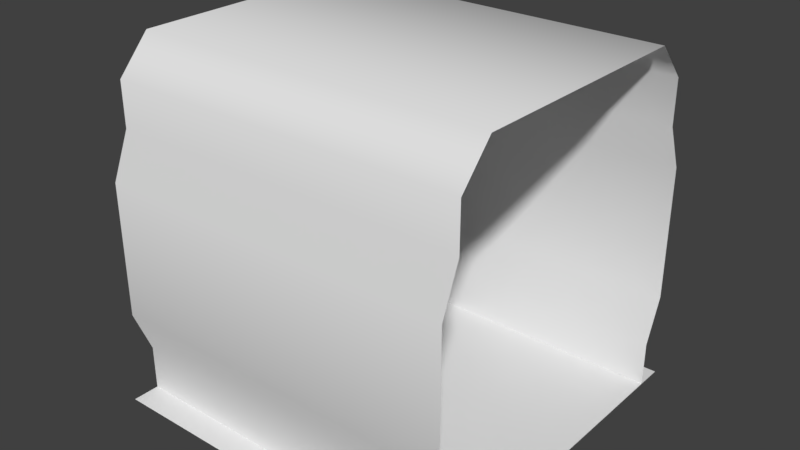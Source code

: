 # Source: CorridorStraight.blend  (saved by Blender 2.77.0; exported with 4.5.12 LTS)
import bpy
from mathutils import Matrix  # noqa: F401  (used for matrix-valued properties, if any)

bpy.ops.wm.read_factory_settings(use_empty=True)
scene = bpy.context.scene
scene.name = 'Scene'

# ---- collections
col_collection_1 = bpy.data.collections.new('Collection 1'); scene.collection.children.link(col_collection_1)

# ---- materials (node trees are filled in below, after node groups)
mat_floor1 = bpy.data.materials.new('Floor1')
mat_floor1.alpha_threshold = 0.0
mat_floor1.use_transparent_shadow = False
mat_floor1.roughness = 0.5
mat_floor2 = bpy.data.materials.new('Floor2')
mat_floor2.alpha_threshold = 0.0
mat_floor2.use_transparent_shadow = False
mat_floor2.roughness = 0.5
mat_ceiling = bpy.data.materials.new('Ceiling')
mat_ceiling.alpha_threshold = 0.0
mat_ceiling.use_transparent_shadow = False
mat_ceiling.roughness = 0.5
mat_trimceiling = bpy.data.materials.new('TrimCeiling')
mat_trimceiling.alpha_threshold = 0.0
mat_trimceiling.use_transparent_shadow = False
mat_trimceiling.roughness = 0.5
mat_wall = bpy.data.materials.new('Wall')
mat_wall.alpha_threshold = 0.0
mat_wall.use_transparent_shadow = False
mat_wall.roughness = 0.5
mat_trim = bpy.data.materials.new('Trim')
mat_trim.alpha_threshold = 0.0
mat_trim.use_transparent_shadow = False
mat_trim.roughness = 0.5

# ---- material node trees

# ---- world
world_world = bpy.data.worlds.new('World'); scene.world = world_world
world_world.color = (0.05088, 0.05088, 0.05088)
world_world.use_sun_shadow = False
world_world.sun_shadow_jitter_overblur = 0.0
world_world.cycles.sampling_method = 'MANUAL'

# ---- meshes
me_corridorstraight = bpy.data.meshes.new('CorridorStraight')
me_corridorstraight.from_pydata([(-20.0, 19.0, 10.0), (20.0, 19.0, 10.0), (-20.0, 19.0, 25.0), (-20.0, 17.0, 0.0), (20.0, 17.0, 0.0), (-20.0, 17.0, 5.0), (20.0, 17.0, 5.0), (-20.0, 17.0, 35.0), (20.0, 17.0, 30.0), (-20.0, 17.0, 30.0), (20.0, 19.0, 25.0), (20.0, -19.0, 10.0), (-20.0, -19.0, 10.0), (20.0, -19.0, 25.0), (20.0, -17.0, 0.0), (-20.0, -17.0, 0.0), (20.0, -17.0, 5.0), (-20.0, -17.0, 5.0), (-20.0, -17.0, 35.0), (-20.0, -17.0, 30.0), (20.0, -17.0, 30.0), (-20.0, -19.0, 25.0), (-20.0, -20.0, 0.0), (20.0, -20.0, 0.0), (-20.0, 20.0, 0.0), (20.0, 20.0, 0.0), (-20.0, -13.4, 0.0), (20.0, 17.0, 35.0), (13.4, 13.4, 39.0), (13.4, 13.4, 0.0), (-13.4, 13.4, 0.0), (13.4, -13.4, 0.0), (13.4, -13.4, 39.0), (20.0, -17.0, 35.0), (-20.0, -13.4, 39.0), (20.0, -13.4, 39.0), (-13.4, 13.4, 39.0), (-13.4, -13.4, 39.0), (-20.0, 13.4, 39.0), (20.0, 13.4, 39.0), (-13.4, -13.4, 0.0), (-20.0, 13.4, 0.0), (20.0, -13.4, 0.0), (20.0, 13.4, 0.0)], [], [(0, 1, 10, 2), (3, 4, 6, 5), (5, 6, 1, 0), (27, 7, 9, 8), (8, 9, 2, 10), (11, 12, 21, 13), (14, 15, 17, 16), (16, 17, 12, 11), (18, 33, 20, 19), (19, 20, 13, 21), (40, 31, 29, 30), (25, 24, 41, 43), (22, 23, 42, 26), (7, 27, 28, 36), (36, 28, 32, 37), (27, 39, 28), (7, 36, 38), (33, 18, 37, 32), (18, 34, 37), (33, 32, 35), (28, 39, 35, 32), (34, 38, 36, 37), (31, 42, 43, 29), (41, 26, 40, 30)])
me_corridorstraight.polygons.foreach_set('use_smooth', [True] * 24)
me_corridorstraight.polygons.foreach_set('material_index', [4, 5, 5, 5, 5, 4, 5, 5, 5, 5, 0, 1, 1, 3, 2, 3, 3, 3, 3, 3, 2, 2, 0, 0])
_uv = me_corridorstraight.uv_layers.new(name='UVMap')
_uv.uv.foreach_set('vector', [9.999e-05, 0.9999, 9.999e-05, 9.996e-05, 0.9999, 0.0001002, 0.9999, 0.9999, 5.96e-08, 4.47e-08, 1.0, 4.47e-08, 1.0, 0.5, 5.96e-08, 0.5, 5.96e-08, 0.5, 1.0, 0.5, 1.0, 1.0, 5.96e-08, 1.0, 1.0, 1.0, -1.192e-07, 1.0, 0.0, 0.5, 1.0, 0.5, 1.0, 0.5, 0.0, 0.5, -1.192e-07, -1.341e-07, 1.0, 4.47e-08, 9.999e-05, 0.9999, 9.999e-05, 9.996e-05, 0.9999, 0.0001002, 0.9999, 0.9999, 5.96e-08, 4.47e-08, 1.0, 4.47e-08, 1.0, 0.5, 5.96e-08, 0.5, 5.96e-08, 0.5, 1.0, 0.5, 1.0, 1.0, 5.96e-08, 1.0, 1.0, 1.0, -1.192e-07, 1.0, 0.0, 0.5, 1.0, 0.5, 1.0, 0.5, 0.0, 0.5, -1.192e-07, -1.341e-07, 1.0, 4.47e-08, 0.0002001, -0.9998, 2.0, -0.9998, 2.0, 0.9998, 0.0002, 0.9998, -2.297e-05, 1.0, -2.225e-05, 2.058e-05, 1.0, 1.49e-08, 1.0, 1.0, -2.297e-05, 1.0, -2.152e-05, 2.058e-05, 1.0, -2.98e-08, 1.0, 1.0, 1.137e-13, 8.506e-06, 7.452e-09, 1.0, 1.0, 0.835, 1.0, 0.165, 0.0002001, -0.9998, 2.0, -0.9998, 2.0, 0.9998, 0.0002, 0.9998, 7.452e-09, 1.0, 1.0, 1.0, 1.0, 0.835, 1.137e-13, 8.506e-06, 1.0, 0.165, 1.0, 7.635e-06, 1.137e-13, 8.506e-06, 7.452e-09, 1.0, 1.0, 0.835, 1.0, 0.165, 7.452e-09, 1.0, 1.0, 1.0, 1.0, 0.835, 1.137e-13, 8.506e-06, 1.0, 0.165, 1.0, 7.635e-06, 0.0002001, -0.9998, 0.4926, -0.9998, 0.4926, 0.9998, 0.0002, 0.9998, 1.507, 0.9998, 1.507, -0.9998, 2.0, -0.9998, 2.0, 0.9998, 0.0002001, -0.9998, 0.4926, -0.9998, 0.4926, 0.9998, 0.0002, 0.9998, 1.507, 0.9998, 1.507, -0.9998, 2.0, -0.9998, 2.0, 0.9998])
me_corridorstraight.materials.append(mat_floor1)
me_corridorstraight.materials.append(mat_floor2)
me_corridorstraight.materials.append(mat_ceiling)
me_corridorstraight.materials.append(mat_trimceiling)
me_corridorstraight.materials.append(mat_wall)
me_corridorstraight.materials.append(mat_trim)
me_corridorstraight.use_remesh_preserve_volume = False
me_corridorstraight.use_remesh_preserve_attributes = False
me_corridorstraight.use_mirror_vertex_groups = False
me_corridorstraight.update()

# ---- objects
ob_corridorstraight = bpy.data.objects.new('CorridorStraight', me_corridorstraight)

# ---- transforms, parenting, visibility, modifiers, constraints
ob_corridorstraight.location = (0.0, 0.0, 0.0)
ob_corridorstraight.lineart.crease_threshold = 0.0

# ---- collection membership
col_collection_1.objects.link(ob_corridorstraight)

# ---- scene / render settings (as saved in the file)
scene.frame_start = 1; scene.frame_end = 250; scene.frame_set(1)
scene.render.engine = 'BLENDER_EEVEE_NEXT'
scene.render.resolution_percentage = 50
scene.render.dither_intensity = 0.0
scene.cycles.use_denoising = False
scene.cycles.samples = 128
scene.cycles.sampling_pattern = 'TABULATED_SOBOL'
scene.cycles.light_sampling_threshold = 0.0
scene.cycles.use_adaptive_sampling = False
scene.cycles.use_light_tree = False
scene.cycles.blur_glossy = 0.0
scene.cycles.sample_clamp_indirect = 0.0
scene.view_settings.view_transform = 'Standard'
bpy.context.view_layer.update()

# ---- added for rendering (the .blend has no active camera and no usable light): camera, sun
cam_auto = bpy.data.cameras.new('AutoCamera')
cam_auto.lens = 50.0
cam_auto.sensor_width = 36.0
cam_auto.clip_end = 1115.68
ob_auto_camera = bpy.data.objects.new('AutoCamera', cam_auto)
scene.collection.objects.link(ob_auto_camera)
ob_auto_camera.location = (63.5718, -76.2861, 70.3574)
ob_auto_camera.rotation_euler = (1.09748, -7.21219e-08, 0.694738)
scene.camera = ob_auto_camera
light_auto_sun = bpy.data.lights.new('AutoSun', 'SUN')
light_auto_sun.energy = 3.0
light_auto_sun.angle = 0.0523599
ob_auto_sun = bpy.data.objects.new('AutoSun', light_auto_sun)
scene.collection.objects.link(ob_auto_sun)
ob_auto_sun.rotation_euler = (0.872665, 0.174533, 0.523599)
bpy.context.view_layer.update()
